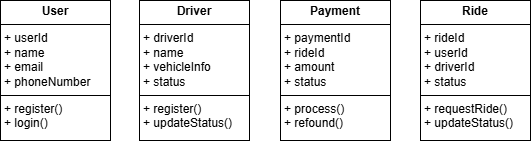

The diagram above was exported from draw.io. Its source (the exported page's mxGraphModel, read from the mxfile embedded in the PNG):
<mxGraphModel dx="893" dy="536" grid="1" gridSize="10" guides="1" tooltips="1" connect="1" arrows="1" fold="1" page="1" pageScale="1" pageWidth="827" pageHeight="1169" math="0" shadow="0">
  <root>
    <mxCell id="0" />
    <mxCell id="1" parent="0" />
    <mxCell id="ByUceXuHcqpKV0BgpKCe-1" value="&lt;p style=&quot;margin:0px;margin-top:4px;text-align:center;&quot;&gt;&lt;b&gt;User&lt;/b&gt;&lt;/p&gt;&lt;hr size=&quot;1&quot; style=&quot;border-style:solid;&quot;&gt;&lt;p style=&quot;margin:0px;margin-left:4px;&quot;&gt;+ userId&lt;br&gt;+ name&lt;/p&gt;&lt;p style=&quot;margin:0px;margin-left:4px;&quot;&gt;+ email&lt;/p&gt;&lt;p style=&quot;margin:0px;margin-left:4px;&quot;&gt;+ phoneNumber&lt;/p&gt;&lt;hr size=&quot;1&quot; style=&quot;border-style:solid;&quot;&gt;&lt;p style=&quot;margin:0px;margin-left:4px;&quot;&gt;+ register()&lt;/p&gt;&lt;p style=&quot;margin:0px;margin-left:4px;&quot;&gt;+ login()&lt;/p&gt;" style="verticalAlign=top;align=left;overflow=fill;html=1;whiteSpace=wrap;" parent="1" vertex="1">
      <mxGeometry x="220" y="420" width="110" height="140" as="geometry" />
    </mxCell>
    <mxCell id="ByUceXuHcqpKV0BgpKCe-2" value="&lt;p style=&quot;margin:0px;margin-top:4px;text-align:center;&quot;&gt;&lt;b&gt;Driver&lt;/b&gt;&lt;/p&gt;&lt;hr size=&quot;1&quot; style=&quot;border-style:solid;&quot;&gt;&lt;p style=&quot;margin:0px;margin-left:4px;&quot;&gt;+ driverId&lt;br&gt;+ name&lt;/p&gt;&lt;p style=&quot;margin:0px;margin-left:4px;&quot;&gt;+ vehicleInfo&lt;/p&gt;&lt;p style=&quot;margin:0px;margin-left:4px;&quot;&gt;+ status&lt;/p&gt;&lt;hr size=&quot;1&quot; style=&quot;border-style:solid;&quot;&gt;&lt;p style=&quot;margin:0px;margin-left:4px;&quot;&gt;+ register()&lt;/p&gt;&lt;p style=&quot;margin:0px;margin-left:4px;&quot;&gt;+ updateStatus()&lt;/p&gt;" style="verticalAlign=top;align=left;overflow=fill;html=1;whiteSpace=wrap;" parent="1" vertex="1">
      <mxGeometry x="359" y="420" width="110" height="140" as="geometry" />
    </mxCell>
    <mxCell id="ByUceXuHcqpKV0BgpKCe-3" value="&lt;p style=&quot;margin:0px;margin-top:4px;text-align:center;&quot;&gt;&lt;b&gt;Ride&lt;/b&gt;&lt;/p&gt;&lt;hr size=&quot;1&quot; style=&quot;border-style:solid;&quot;&gt;&lt;p style=&quot;margin:0px;margin-left:4px;&quot;&gt;+ rideId&lt;br&gt;+ userId&lt;/p&gt;&lt;p style=&quot;margin:0px;margin-left:4px;&quot;&gt;+ driverId&lt;span style=&quot;white-space: pre;&quot;&gt;&#09;&lt;/span&gt;&lt;/p&gt;&lt;p style=&quot;margin:0px;margin-left:4px;&quot;&gt;+ status&lt;/p&gt;&lt;hr size=&quot;1&quot; style=&quot;border-style:solid;&quot;&gt;&lt;p style=&quot;margin:0px;margin-left:4px;&quot;&gt;+ requestRide()&lt;/p&gt;&lt;p style=&quot;margin:0px;margin-left:4px;&quot;&gt;+ updateStatus()&lt;/p&gt;" style="verticalAlign=top;align=left;overflow=fill;html=1;whiteSpace=wrap;" parent="1" vertex="1">
      <mxGeometry x="640" y="420" width="110" height="140" as="geometry" />
    </mxCell>
    <mxCell id="ByUceXuHcqpKV0BgpKCe-4" value="&lt;p style=&quot;margin:0px;margin-top:4px;text-align:center;&quot;&gt;&lt;b&gt;Payment&lt;/b&gt;&lt;/p&gt;&lt;hr size=&quot;1&quot; style=&quot;border-style:solid;&quot;&gt;&lt;p style=&quot;margin:0px;margin-left:4px;&quot;&gt;+ paymentId&lt;br&gt;+ rideId&lt;span style=&quot;white-space: pre;&quot;&gt;&#09;&lt;/span&gt;&lt;/p&gt;&lt;p style=&quot;margin:0px;margin-left:4px;&quot;&gt;+ amount&lt;span style=&quot;white-space: pre;&quot;&gt;&#09;&lt;/span&gt;&lt;/p&gt;&lt;p style=&quot;margin:0px;margin-left:4px;&quot;&gt;+ status&lt;/p&gt;&lt;hr size=&quot;1&quot; style=&quot;border-style:solid;&quot;&gt;&lt;p style=&quot;margin:0px;margin-left:4px;&quot;&gt;+ process()&lt;/p&gt;&lt;p style=&quot;margin:0px;margin-left:4px;&quot;&gt;+ refound()&lt;/p&gt;" style="verticalAlign=top;align=left;overflow=fill;html=1;whiteSpace=wrap;" parent="1" vertex="1">
      <mxGeometry x="500" y="420" width="110" height="140" as="geometry" />
    </mxCell>
  </root>
</mxGraphModel>